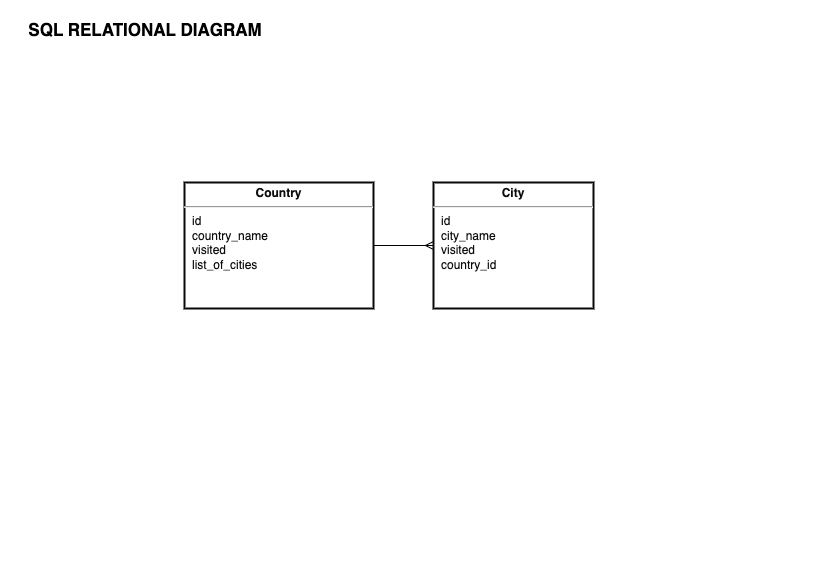

The diagram above was exported from draw.io. Its source (the exported page's mxGraphModel, read from the mxfile embedded in the PNG):
<mxGraphModel dx="974" dy="832" grid="0" gridSize="10" guides="1" tooltips="1" connect="1" arrows="1" fold="1" page="1" pageScale="1" pageWidth="827" pageHeight="583" background="#ffffff" math="0" shadow="0">
  <root>
    <mxCell id="cOBRP7fztqVtmhEjjYHe-0" />
    <mxCell id="cOBRP7fztqVtmhEjjYHe-1" parent="cOBRP7fztqVtmhEjjYHe-0" />
    <mxCell id="cOBRP7fztqVtmhEjjYHe-2" value="&lt;font color=&quot;#000000&quot; style=&quot;font-size: 17px;&quot;&gt;SQL RELATIONAL DIAGRAM&lt;/font&gt;" style="text;strokeColor=none;align=center;fillColor=none;html=1;verticalAlign=middle;whiteSpace=wrap;rounded=0;fontStyle=1" parent="cOBRP7fztqVtmhEjjYHe-1" vertex="1">
      <mxGeometry x="19" y="15" width="252" height="30" as="geometry" />
    </mxCell>
    <mxCell id="cOBRP7fztqVtmhEjjYHe-3" value="" style="edgeStyle=none;html=1;strokeColor=#030303;fontColor=#0D0D0D;exitX=0;exitY=0.5;exitDx=0;exitDy=0;entryX=1;entryY=0.5;entryDx=0;entryDy=0;endArrow=none;endFill=0;startArrow=ERmany;startFill=0;" parent="cOBRP7fztqVtmhEjjYHe-1" source="cOBRP7fztqVtmhEjjYHe-4" target="cOBRP7fztqVtmhEjjYHe-5" edge="1">
      <mxGeometry relative="1" as="geometry">
        <mxPoint x="369" y="195" as="targetPoint" />
      </mxGeometry>
    </mxCell>
    <mxCell id="cOBRP7fztqVtmhEjjYHe-4" value="&lt;p style=&quot;margin:0px;margin-top:4px;text-align:center;text-decoration:underline;&quot;&gt;&lt;b&gt;&lt;font color=&quot;#0d0d0d&quot;&gt;City&lt;/font&gt;&lt;/b&gt;&lt;/p&gt;&lt;hr&gt;&lt;p style=&quot;margin:0px;margin-left:8px;&quot;&gt;&lt;font color=&quot;#0d0d0d&quot;&gt;id&lt;br&gt;city_name&lt;br&gt;visited&lt;/font&gt;&lt;/p&gt;&lt;p style=&quot;margin:0px;margin-left:8px;&quot;&gt;&lt;font color=&quot;#0d0d0d&quot;&gt;country_id&lt;/font&gt;&lt;/p&gt;&lt;p style=&quot;margin:0px;margin-left:8px;&quot;&gt;&lt;font color=&quot;#0d0d0d&quot;&gt;&lt;br&gt;&lt;/font&gt;&lt;/p&gt;" style="verticalAlign=top;align=left;overflow=fill;fontSize=12;fontFamily=Helvetica;html=1;strokeColor=#080808;strokeWidth=2;fontColor=#FFFFFF;fillColor=#FFFFFF;gradientColor=none;" parent="cOBRP7fztqVtmhEjjYHe-1" vertex="1">
      <mxGeometry x="433" y="182" width="160" height="126" as="geometry" />
    </mxCell>
    <mxCell id="cOBRP7fztqVtmhEjjYHe-5" value="&lt;p style=&quot;margin:0px;margin-top:4px;text-align:center;text-decoration:underline;&quot;&gt;&lt;b&gt;&lt;font color=&quot;#0d0d0d&quot;&gt;Country&lt;/font&gt;&lt;/b&gt;&lt;/p&gt;&lt;hr&gt;&lt;p style=&quot;margin:0px;margin-left:8px;&quot;&gt;&lt;font color=&quot;#0d0d0d&quot;&gt;id&lt;br&gt;country_name&lt;br&gt;visited&lt;/font&gt;&lt;/p&gt;&lt;p style=&quot;margin:0px;margin-left:8px;&quot;&gt;&lt;font color=&quot;#0d0d0d&quot;&gt;list_of_cities&lt;/font&gt;&lt;/p&gt;&lt;p style=&quot;margin:0px;margin-left:8px;&quot;&gt;&lt;font color=&quot;#0d0d0d&quot;&gt;&lt;br&gt;&lt;/font&gt;&lt;/p&gt;" style="verticalAlign=top;align=left;overflow=fill;fontSize=12;fontFamily=Helvetica;html=1;strokeColor=#080808;strokeWidth=2;fontColor=#FFFFFF;fillColor=#FFFFFF;gradientColor=none;" parent="cOBRP7fztqVtmhEjjYHe-1" vertex="1">
      <mxGeometry x="184" y="182" width="189" height="126" as="geometry" />
    </mxCell>
  </root>
</mxGraphModel>